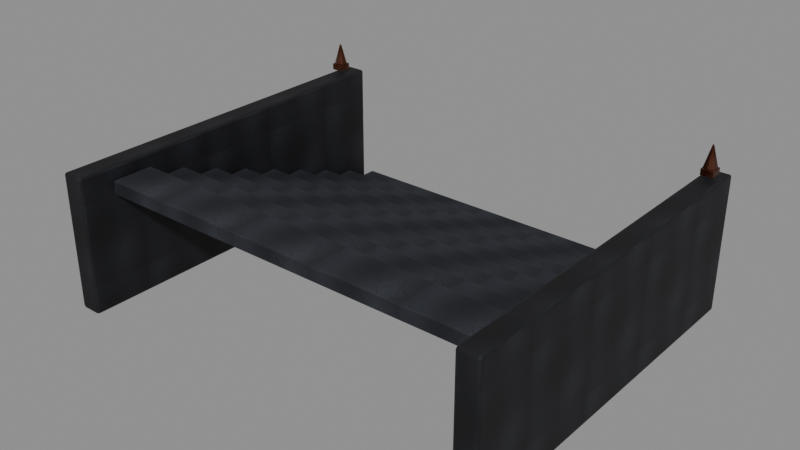 # Source: blackstone-stair.blend  (saved by Blender 5.0.118; exported with 4.5.12 LTS)
import bpy
from mathutils import Matrix  # noqa: F401  (used for matrix-valued properties, if any)

bpy.ops.wm.read_factory_settings(use_empty=True)
scene = bpy.context.scene
scene.name = 'Scene'

# ---- images (referenced by path relative to the original .blend; pixels are not part of the script)
import os
ASSET_DIR = os.environ.get("B2B_ASSET_DIR", "")  # directory of the original .blend (textures are referenced by path, not embedded)
HERE = os.path.dirname(os.path.abspath(__file__))  # packed textures are extracted next to this script under _unpacked/

def load_image(name, relpath, width, height, colorspace="sRGB"):
    """Load a texture the original file referenced (path relative to the .blend, or extracted next to this script)."""
    p = next((c for c in (os.path.join(HERE, relpath), os.path.join(ASSET_DIR, relpath)) if relpath and os.path.exists(c)), "")
    if p:
        img = bpy.data.images.load(p, check_existing=True)
        img.name = name
    else:  # same state as the original file: an image datablock whose file is absent (Cycles renders it pink)
        img = bpy.data.images.new(name, width, height)
        img.source = "FILE"
        img.filepath = "//" + (relpath or name)
    img.colorspace_settings.name = colorspace
    return img
img_blackstone_basalt_albedo_png = load_image('blackstone-basalt-albedo.png', '_unpacked/9fdcc09c39f13881.0d542fb7.png', 512, 512, 'sRGB')
img_blackstone_basalt_normal_png = load_image('blackstone-basalt-normal.png', '_unpacked/blackstone-basalt-normal.96010286.png', 512, 512, 'Non-Color')
img_blackstone_basalt_metallic_smoothness_png = load_image('blackstone-basalt-metallic-smoothness.png', '_unpacked/blackstone-basalt-metallic-smoothness.c027b876.png', 512, 512, 'Non-Color')
img_blackstone_voidstone_albedo_png = load_image('blackstone-voidstone-albedo.png', '_unpacked/da816e01c5508d44.dc45727e.png', 512, 512, 'sRGB')
img_blackstone_voidstone_normal_png = load_image('blackstone-voidstone-normal.png', '_unpacked/blackstone-voidstone-normal.66805469.png', 512, 512, 'Non-Color')
img_blackstone_voidstone_metallic_smoothness_png = load_image('blackstone-voidstone-metallic-smoothness.png', '_unpacked/blackstone-voidstone-metallic-smoothness.f0e929b4.png', 512, 512, 'Non-Color')
img_blackstone_bronze_albedo_png = load_image('blackstone-bronze-albedo.png', '_unpacked/352b8acdcaf28e41.c9bf7482.png', 512, 512, 'sRGB')
img_blackstone_royal_bronze_normal_png = load_image('blackstone-royal-bronze-normal.png', '_unpacked/blackstone-royal-bronze-normal.07504b01.png', 512, 512, 'Non-Color')
img_blackstone_royal_bronze_metallic_smoothness_png = load_image('blackstone-royal-bronze-metallic-smoothness.png', '_unpacked/blackstone-royal-bronze-metallic-smoothness.5d60b618.png', 512, 512, 'Non-Color')

# ---- materials (node trees are filled in below, after node groups)
mat_blackstone_basalt = bpy.data.materials.new('blackstone.basalt')
mat_blackstone_basalt.use_backface_culling = True
mat_blackstone_voidstone = bpy.data.materials.new('blackstone.voidstone')
mat_blackstone_voidstone.use_backface_culling = True
mat_blackstone_royal_bronze = bpy.data.materials.new('blackstone.royal-bronze')
mat_blackstone_royal_bronze.use_backface_culling = True

# ---- material node trees
mat_blackstone_basalt.use_nodes = True; mat_blackstone_basalt.node_tree.nodes.clear()
_N = mat_blackstone_basalt.node_tree.nodes; _L = mat_blackstone_basalt.node_tree.links
n0 = _N.new('ShaderNodeBsdfPrincipled'); n0.name = 'Principled BSDF'; n0.location = (-200, 100)
n1 = _N.new('ShaderNodeOutputMaterial'); n1.name = 'Material Output'; n1.location = (200, 100)
n2 = _N.new('ShaderNodeTexImage'); n2.name = 'BlackstoneSource'; n2.location = (0, 0)
n2.image = img_blackstone_basalt_albedo_png
n3 = _N.new('ShaderNodeTexImage'); n3.name = 'Blackstone Normal'; n3.location = (0, 0)
n3.image = img_blackstone_basalt_normal_png
n4 = _N.new('ShaderNodeNormalMap'); n4.name = 'Blackstone NormalMap'; n4.location = (0, 0)
n4.inputs[0].default_value = 0.45
n5 = _N.new('ShaderNodeTexImage'); n5.name = 'Blackstone MetallicSmoothness'; n5.location = (0, 0)
n5.image = img_blackstone_basalt_metallic_smoothness_png
n6 = _N.new('ShaderNodeSeparateColor'); n6.name = 'Blackstone Packed Channels'; n6.location = (0, 0)
n7 = _N.new('ShaderNodeMath'); n7.name = 'Blackstone Smoothness To Roughness'; n7.location = (0, 0)
n7.operation = 'SUBTRACT'
n7.inputs[0].default_value = 1.0
_L.new(n0.outputs[0], n1.inputs[0])
_L.new(n2.outputs[0], n0.inputs[0])
_L.new(n3.outputs[0], n4.inputs[1])
_L.new(n4.outputs[0], n0.inputs[5])
_L.new(n5.outputs[0], n6.inputs[0])
_L.new(n6.outputs[0], n0.inputs[1])
_L.new(n5.outputs[1], n7.inputs[1])
_L.new(n7.outputs[0], n0.inputs[2])
n1.is_active_output = True
mat_blackstone_voidstone.use_nodes = True; mat_blackstone_voidstone.node_tree.nodes.clear()
_N = mat_blackstone_voidstone.node_tree.nodes; _L = mat_blackstone_voidstone.node_tree.links
n0 = _N.new('ShaderNodeBsdfPrincipled'); n0.name = 'Principled BSDF'; n0.location = (-200, 100)
n1 = _N.new('ShaderNodeOutputMaterial'); n1.name = 'Material Output'; n1.location = (200, 100)
n2 = _N.new('ShaderNodeTexImage'); n2.name = 'BlackstoneSource'; n2.location = (0, 0)
n2.image = img_blackstone_voidstone_albedo_png
n3 = _N.new('ShaderNodeTexImage'); n3.name = 'Blackstone Normal'; n3.location = (0, 0)
n3.image = img_blackstone_voidstone_normal_png
n4 = _N.new('ShaderNodeNormalMap'); n4.name = 'Blackstone NormalMap'; n4.location = (0, 0)
n4.inputs[0].default_value = 0.45
n5 = _N.new('ShaderNodeTexImage'); n5.name = 'Blackstone MetallicSmoothness'; n5.location = (0, 0)
n5.image = img_blackstone_voidstone_metallic_smoothness_png
n6 = _N.new('ShaderNodeSeparateColor'); n6.name = 'Blackstone Packed Channels'; n6.location = (0, 0)
n7 = _N.new('ShaderNodeMath'); n7.name = 'Blackstone Smoothness To Roughness'; n7.location = (0, 0)
n7.operation = 'SUBTRACT'
n7.inputs[0].default_value = 1.0
_L.new(n0.outputs[0], n1.inputs[0])
_L.new(n2.outputs[0], n0.inputs[0])
_L.new(n3.outputs[0], n4.inputs[1])
_L.new(n4.outputs[0], n0.inputs[5])
_L.new(n5.outputs[0], n6.inputs[0])
_L.new(n6.outputs[0], n0.inputs[1])
_L.new(n5.outputs[1], n7.inputs[1])
_L.new(n7.outputs[0], n0.inputs[2])
n1.is_active_output = True
mat_blackstone_royal_bronze.use_nodes = True; mat_blackstone_royal_bronze.node_tree.nodes.clear()
_N = mat_blackstone_royal_bronze.node_tree.nodes; _L = mat_blackstone_royal_bronze.node_tree.links
n0 = _N.new('ShaderNodeBsdfPrincipled'); n0.name = 'Principled BSDF'; n0.location = (-200, 100)
n1 = _N.new('ShaderNodeOutputMaterial'); n1.name = 'Material Output'; n1.location = (200, 100)
n2 = _N.new('ShaderNodeTexImage'); n2.name = 'BlackstoneSource'; n2.location = (0, 0)
n2.image = img_blackstone_bronze_albedo_png
n3 = _N.new('ShaderNodeTexImage'); n3.name = 'Blackstone Normal'; n3.location = (0, 0)
n3.image = img_blackstone_royal_bronze_normal_png
n4 = _N.new('ShaderNodeNormalMap'); n4.name = 'Blackstone NormalMap'; n4.location = (0, 0)
n4.inputs[0].default_value = 0.45
n5 = _N.new('ShaderNodeTexImage'); n5.name = 'Blackstone MetallicSmoothness'; n5.location = (0, 0)
n5.image = img_blackstone_royal_bronze_metallic_smoothness_png
n6 = _N.new('ShaderNodeSeparateColor'); n6.name = 'Blackstone Packed Channels'; n6.location = (0, 0)
n7 = _N.new('ShaderNodeMath'); n7.name = 'Blackstone Smoothness To Roughness'; n7.location = (0, 0)
n7.operation = 'SUBTRACT'
n7.inputs[0].default_value = 1.0
_L.new(n0.outputs[0], n1.inputs[0])
_L.new(n2.outputs[0], n0.inputs[0])
_L.new(n3.outputs[0], n4.inputs[1])
_L.new(n4.outputs[0], n0.inputs[5])
_L.new(n5.outputs[0], n6.inputs[0])
_L.new(n6.outputs[0], n0.inputs[1])
_L.new(n5.outputs[1], n7.inputs[1])
_L.new(n7.outputs[0], n0.inputs[2])
n1.is_active_output = True

# ---- meshes
me_cube = bpy.data.meshes.new('Cube')
me_cube.from_pydata([(-3.75, -0.39, -0.13), (-3.75, -0.39, 0.13), (-3.75, 0.39, -0.13), (-3.75, 0.39, 0.13), (3.75, -0.39, -0.13), (3.75, -0.39, 0.13), (3.75, 0.39, -0.13), (3.75, 0.39, 0.13)], [], [(0, 1, 3, 2), (2, 3, 7, 6), (6, 7, 5, 4), (4, 5, 1, 0), (2, 6, 4, 0), (7, 3, 1, 5)])
_uv = me_cube.uv_layers.new(name='UVMap')
_uv.uv.foreach_set('vector', [0.2636, 0.4212, 0.2636, 0.5788, 0.7364, 0.5788, 0.7364, 0.4212, -1.773, 0.4212, -1.773, 0.5788, 2.773, 0.5788, 2.773, 0.4212, 0.7364, 0.4212, 0.7364, 0.5788, 0.2636, 0.5788, 0.2636, 0.4212, 2.773, 0.4212, 2.773, 0.5788, -1.773, 0.5788, -1.773, 0.4212, -1.773, 0.7364, 2.773, 0.7364, 2.773, 0.2636, -1.773, 0.2636, 2.773, 0.7364, -1.773, 0.7364, -1.773, 0.2636, 2.773, 0.2636])
me_cube.materials.append(mat_blackstone_basalt)
me_cube.update()
me_cube_001 = bpy.data.meshes.new('Cube.001')
me_cube_001.from_pydata([(-3.75, -0.39, -0.13), (-3.75, -0.39, 0.13), (-3.75, 0.39, -0.13), (-3.75, 0.39, 0.13), (3.75, -0.39, -0.13), (3.75, -0.39, 0.13), (3.75, 0.39, -0.13), (3.75, 0.39, 0.13)], [], [(0, 1, 3, 2), (2, 3, 7, 6), (6, 7, 5, 4), (4, 5, 1, 0), (2, 6, 4, 0), (7, 3, 1, 5)])
_uv = me_cube_001.uv_layers.new(name='UVMap')
_uv.uv.foreach_set('vector', [0.2636, 0.4212, 0.2636, 0.5788, 0.7364, 0.5788, 0.7364, 0.4212, -1.773, 0.4212, -1.773, 0.5788, 2.773, 0.5788, 2.773, 0.4212, 0.7364, 0.4212, 0.7364, 0.5788, 0.2636, 0.5788, 0.2636, 0.4212, 2.773, 0.4212, 2.773, 0.5788, -1.773, 0.5788, -1.773, 0.4212, -1.773, 0.7364, 2.773, 0.7364, 2.773, 0.2636, -1.773, 0.2636, 2.773, 0.7364, -1.773, 0.7364, -1.773, 0.2636, 2.773, 0.2636])
me_cube_001.materials.append(mat_blackstone_basalt)
me_cube_001.update()
me_cube_002 = bpy.data.meshes.new('Cube.002')
me_cube_002.from_pydata([(-3.75, -0.39, -0.13), (-3.75, -0.39, 0.13), (-3.75, 0.39, -0.13), (-3.75, 0.39, 0.13), (3.75, -0.39, -0.13), (3.75, -0.39, 0.13), (3.75, 0.39, -0.13), (3.75, 0.39, 0.13)], [], [(0, 1, 3, 2), (2, 3, 7, 6), (6, 7, 5, 4), (4, 5, 1, 0), (2, 6, 4, 0), (7, 3, 1, 5)])
_uv = me_cube_002.uv_layers.new(name='UVMap')
_uv.uv.foreach_set('vector', [0.2636, 0.4212, 0.2636, 0.5788, 0.7364, 0.5788, 0.7364, 0.4212, -1.773, 0.4212, -1.773, 0.5788, 2.773, 0.5788, 2.773, 0.4212, 0.7364, 0.4212, 0.7364, 0.5788, 0.2636, 0.5788, 0.2636, 0.4212, 2.773, 0.4212, 2.773, 0.5788, -1.773, 0.5788, -1.773, 0.4212, -1.773, 0.7364, 2.773, 0.7364, 2.773, 0.2636, -1.773, 0.2636, 2.773, 0.7364, -1.773, 0.7364, -1.773, 0.2636, 2.773, 0.2636])
me_cube_002.materials.append(mat_blackstone_basalt)
me_cube_002.update()
me_cube_003 = bpy.data.meshes.new('Cube.003')
me_cube_003.from_pydata([(-3.75, -0.39, -0.13), (-3.75, -0.39, 0.13), (-3.75, 0.39, -0.13), (-3.75, 0.39, 0.13), (3.75, -0.39, -0.13), (3.75, -0.39, 0.13), (3.75, 0.39, -0.13), (3.75, 0.39, 0.13)], [], [(0, 1, 3, 2), (2, 3, 7, 6), (6, 7, 5, 4), (4, 5, 1, 0), (2, 6, 4, 0), (7, 3, 1, 5)])
_uv = me_cube_003.uv_layers.new(name='UVMap')
_uv.uv.foreach_set('vector', [0.2636, 0.4212, 0.2636, 0.5788, 0.7364, 0.5788, 0.7364, 0.4212, -1.773, 0.4212, -1.773, 0.5788, 2.773, 0.5788, 2.773, 0.4212, 0.7364, 0.4212, 0.7364, 0.5788, 0.2636, 0.5788, 0.2636, 0.4212, 2.773, 0.4212, 2.773, 0.5788, -1.773, 0.5788, -1.773, 0.4212, -1.773, 0.7364, 2.773, 0.7364, 2.773, 0.2636, -1.773, 0.2636, 2.773, 0.7364, -1.773, 0.7364, -1.773, 0.2636, 2.773, 0.2636])
me_cube_003.materials.append(mat_blackstone_basalt)
me_cube_003.update()
me_cube_004 = bpy.data.meshes.new('Cube.004')
me_cube_004.from_pydata([(-3.75, -0.39, -0.13), (-3.75, -0.39, 0.13), (-3.75, 0.39, -0.13), (-3.75, 0.39, 0.13), (3.75, -0.39, -0.13), (3.75, -0.39, 0.13), (3.75, 0.39, -0.13), (3.75, 0.39, 0.13)], [], [(0, 1, 3, 2), (2, 3, 7, 6), (6, 7, 5, 4), (4, 5, 1, 0), (2, 6, 4, 0), (7, 3, 1, 5)])
_uv = me_cube_004.uv_layers.new(name='UVMap')
_uv.uv.foreach_set('vector', [0.2636, 0.4212, 0.2636, 0.5788, 0.7364, 0.5788, 0.7364, 0.4212, -1.773, 0.4212, -1.773, 0.5788, 2.773, 0.5788, 2.773, 0.4212, 0.7364, 0.4212, 0.7364, 0.5788, 0.2636, 0.5788, 0.2636, 0.4212, 2.773, 0.4212, 2.773, 0.5788, -1.773, 0.5788, -1.773, 0.4212, -1.773, 0.7364, 2.773, 0.7364, 2.773, 0.2636, -1.773, 0.2636, 2.773, 0.7364, -1.773, 0.7364, -1.773, 0.2636, 2.773, 0.2636])
me_cube_004.materials.append(mat_blackstone_basalt)
me_cube_004.update()
me_cube_005 = bpy.data.meshes.new('Cube.005')
me_cube_005.from_pydata([(-3.75, -0.39, -0.13), (-3.75, -0.39, 0.13), (-3.75, 0.39, -0.13), (-3.75, 0.39, 0.13), (3.75, -0.39, -0.13), (3.75, -0.39, 0.13), (3.75, 0.39, -0.13), (3.75, 0.39, 0.13)], [], [(0, 1, 3, 2), (2, 3, 7, 6), (6, 7, 5, 4), (4, 5, 1, 0), (2, 6, 4, 0), (7, 3, 1, 5)])
_uv = me_cube_005.uv_layers.new(name='UVMap')
_uv.uv.foreach_set('vector', [0.2636, 0.4212, 0.2636, 0.5788, 0.7364, 0.5788, 0.7364, 0.4212, -1.773, 0.4212, -1.773, 0.5788, 2.773, 0.5788, 2.773, 0.4212, 0.7364, 0.4212, 0.7364, 0.5788, 0.2636, 0.5788, 0.2636, 0.4212, 2.773, 0.4212, 2.773, 0.5788, -1.773, 0.5788, -1.773, 0.4212, -1.773, 0.7364, 2.773, 0.7364, 2.773, 0.2636, -1.773, 0.2636, 2.773, 0.7364, -1.773, 0.7364, -1.773, 0.2636, 2.773, 0.2636])
me_cube_005.materials.append(mat_blackstone_basalt)
me_cube_005.update()
me_cube_006 = bpy.data.meshes.new('Cube.006')
me_cube_006.from_pydata([(-3.75, -0.39, -0.13), (-3.75, -0.39, 0.13), (-3.75, 0.39, -0.13), (-3.75, 0.39, 0.13), (3.75, -0.39, -0.13), (3.75, -0.39, 0.13), (3.75, 0.39, -0.13), (3.75, 0.39, 0.13)], [], [(0, 1, 3, 2), (2, 3, 7, 6), (6, 7, 5, 4), (4, 5, 1, 0), (2, 6, 4, 0), (7, 3, 1, 5)])
_uv = me_cube_006.uv_layers.new(name='UVMap')
_uv.uv.foreach_set('vector', [0.2636, 0.4212, 0.2636, 0.5788, 0.7364, 0.5788, 0.7364, 0.4212, -1.773, 0.4212, -1.773, 0.5788, 2.773, 0.5788, 2.773, 0.4212, 0.7364, 0.4212, 0.7364, 0.5788, 0.2636, 0.5788, 0.2636, 0.4212, 2.773, 0.4212, 2.773, 0.5788, -1.773, 0.5788, -1.773, 0.4212, -1.773, 0.7364, 2.773, 0.7364, 2.773, 0.2636, -1.773, 0.2636, 2.773, 0.7364, -1.773, 0.7364, -1.773, 0.2636, 2.773, 0.2636])
me_cube_006.materials.append(mat_blackstone_basalt)
me_cube_006.update()
me_cube_007 = bpy.data.meshes.new('Cube.007')
me_cube_007.from_pydata([(-3.75, -0.39, -0.13), (-3.75, -0.39, 0.13), (-3.75, 0.39, -0.13), (-3.75, 0.39, 0.13), (3.75, -0.39, -0.13), (3.75, -0.39, 0.13), (3.75, 0.39, -0.13), (3.75, 0.39, 0.13)], [], [(0, 1, 3, 2), (2, 3, 7, 6), (6, 7, 5, 4), (4, 5, 1, 0), (2, 6, 4, 0), (7, 3, 1, 5)])
_uv = me_cube_007.uv_layers.new(name='UVMap')
_uv.uv.foreach_set('vector', [0.2636, 0.4212, 0.2636, 0.5788, 0.7364, 0.5788, 0.7364, 0.4212, -1.773, 0.4212, -1.773, 0.5788, 2.773, 0.5788, 2.773, 0.4212, 0.7364, 0.4212, 0.7364, 0.5788, 0.2636, 0.5788, 0.2636, 0.4212, 2.773, 0.4212, 2.773, 0.5788, -1.773, 0.5788, -1.773, 0.4212, -1.773, 0.7364, 2.773, 0.7364, 2.773, 0.2636, -1.773, 0.2636, 2.773, 0.7364, -1.773, 0.7364, -1.773, 0.2636, 2.773, 0.2636])
me_cube_007.materials.append(mat_blackstone_basalt)
me_cube_007.update()
me_cube_008 = bpy.data.meshes.new('Cube.008')
me_cube_008.from_pydata([(-3.75, -0.39, -0.13), (-3.75, -0.39, 0.13), (-3.75, 0.39, -0.13), (-3.75, 0.39, 0.13), (3.75, -0.39, -0.13), (3.75, -0.39, 0.13), (3.75, 0.39, -0.13), (3.75, 0.39, 0.13)], [], [(0, 1, 3, 2), (2, 3, 7, 6), (6, 7, 5, 4), (4, 5, 1, 0), (2, 6, 4, 0), (7, 3, 1, 5)])
_uv = me_cube_008.uv_layers.new(name='UVMap')
_uv.uv.foreach_set('vector', [0.2636, 0.4212, 0.2636, 0.5788, 0.7364, 0.5788, 0.7364, 0.4212, -1.773, 0.4212, -1.773, 0.5788, 2.773, 0.5788, 2.773, 0.4212, 0.7364, 0.4212, 0.7364, 0.5788, 0.2636, 0.5788, 0.2636, 0.4212, 2.773, 0.4212, 2.773, 0.5788, -1.773, 0.5788, -1.773, 0.4212, -1.773, 0.7364, 2.773, 0.7364, 2.773, 0.2636, -1.773, 0.2636, 2.773, 0.7364, -1.773, 0.7364, -1.773, 0.2636, 2.773, 0.2636])
me_cube_008.materials.append(mat_blackstone_basalt)
me_cube_008.update()
me_cube_009 = bpy.data.meshes.new('Cube.009')
me_cube_009.from_pydata([(-0.21, -3.5, -1.3), (-0.21, -3.5, 1.3), (-0.21, 3.5, -1.3), (-0.21, 3.5, 1.3), (0.21, -3.5, -1.3), (0.21, -3.5, 1.3), (0.21, 3.5, -1.3), (0.21, 3.5, 1.3)], [], [(0, 1, 3, 2), (2, 3, 7, 6), (6, 7, 5, 4), (4, 5, 1, 0), (2, 6, 4, 0), (7, 3, 1, 5)])
_uv = me_cube_009.uv_layers.new(name='UVMap')
_uv.uv.foreach_set('vector', [-1.744, -0.3333, -1.744, 1.333, 2.744, 1.333, 2.744, -0.3333, 0.3654, -0.3333, 0.3654, 1.333, 0.6346, 1.333, 0.6346, -0.3333, 2.744, -0.3333, 2.744, 1.333, -1.744, 1.333, -1.744, -0.3333, 0.6346, -0.3333, 0.6346, 1.333, 0.3654, 1.333, 0.3654, -0.3333, 0.3654, 2.744, 0.6346, 2.744, 0.6346, -1.744, 0.3654, -1.744, 0.6346, 2.744, 0.3654, 2.744, 0.3654, -1.744, 0.6346, -1.744])
me_cube_009.materials.append(mat_blackstone_voidstone)
me_cube_009.update()
me_cube_010 = bpy.data.meshes.new('Cube.010')
me_cube_010.from_pydata([(-0.119, -0.119, -0.063), (-0.119, -0.119, 0.063), (-0.119, 0.119, -0.063), (-0.119, 0.119, 0.063), (0.119, -0.119, -0.063), (0.119, -0.119, 0.063), (0.119, 0.119, -0.063), (0.119, 0.119, 0.063)], [], [(0, 1, 3, 2), (2, 3, 7, 6), (6, 7, 5, 4), (4, 5, 1, 0), (2, 6, 4, 0), (7, 3, 1, 5)])
_uv = me_cube_010.uv_layers.new(name='UVMap')
_uv.uv.foreach_set('vector', [0.1529, 0.3162, 0.1529, 0.6838, 0.8471, 0.6838, 0.8471, 0.3162, 0.1529, 0.3162, 0.1529, 0.6838, 0.8471, 0.6838, 0.8471, 0.3162, 0.8471, 0.3162, 0.8471, 0.6838, 0.1529, 0.6838, 0.1529, 0.3162, 0.8471, 0.3162, 0.8471, 0.6838, 0.1529, 0.6838, 0.1529, 0.3162, 0.1529, 0.8471, 0.8471, 0.8471, 0.8471, 0.1529, 0.1529, 0.1529, 0.8471, 0.8471, 0.1529, 0.8471, 0.1529, 0.1529, 0.8471, 0.1529])
me_cube_010.materials.append(mat_blackstone_royal_bronze)
me_cube_010.update()
me_cone = bpy.data.meshes.new('Cone')
me_cone.from_pydata([(0.0, 0.126, -0.231), (0.1091, 0.063, -0.231), (0.1091, -0.063, -0.231), (0.0, -0.126, -0.231), (-0.1091, -0.063, -0.231), (-0.1091, 0.063, -0.231), (0.0, 0.0, 0.231)], [], [(0, 6, 1), (1, 6, 2), (2, 6, 3), (3, 6, 4), (0, 1, 2, 3, 4, 5), (4, 6, 5), (5, 6, 0)])
_uv = me_cone.uv_layers.new(name='UVMap')
_uv.uv.foreach_set('vector', [0.5, 0.038, 0.5, 0.962, 0.7182, 0.038, 0.626, 0.038, 0.5, 0.962, 0.374, 0.038, 0.7182, 0.038, 0.5, 0.962, 0.5, 0.038, 0.5, 0.038, 0.5, 0.962, 0.2818, 0.038, 0.5, 0.752, 0.7182, 0.626, 0.7182, 0.374, 0.5, 0.248, 0.2818, 0.374, 0.2818, 0.626, 0.374, 0.038, 0.5, 0.962, 0.626, 0.038, 0.2818, 0.038, 0.5, 0.962, 0.5, 0.038])
me_cone.materials.append(mat_blackstone_royal_bronze)
me_cone.update()
me_cube_011 = bpy.data.meshes.new('Cube.011')
me_cube_011.from_pydata([(-0.21, -3.5, -1.3), (-0.21, -3.5, 1.3), (-0.21, 3.5, -1.3), (-0.21, 3.5, 1.3), (0.21, -3.5, -1.3), (0.21, -3.5, 1.3), (0.21, 3.5, -1.3), (0.21, 3.5, 1.3)], [], [(0, 1, 3, 2), (2, 3, 7, 6), (6, 7, 5, 4), (4, 5, 1, 0), (2, 6, 4, 0), (7, 3, 1, 5)])
_uv = me_cube_011.uv_layers.new(name='UVMap')
_uv.uv.foreach_set('vector', [-1.744, -0.3333, -1.744, 1.333, 2.744, 1.333, 2.744, -0.3333, 0.3654, -0.3333, 0.3654, 1.333, 0.6346, 1.333, 0.6346, -0.3333, 2.744, -0.3333, 2.744, 1.333, -1.744, 1.333, -1.744, -0.3333, 0.6346, -0.3333, 0.6346, 1.333, 0.3654, 1.333, 0.3654, -0.3333, 0.3654, 2.744, 0.6346, 2.744, 0.6346, -1.744, 0.3654, -1.744, 0.6346, 2.744, 0.3654, 2.744, 0.3654, -1.744, 0.6346, -1.744])
me_cube_011.materials.append(mat_blackstone_voidstone)
me_cube_011.update()
me_cube_012 = bpy.data.meshes.new('Cube.012')
me_cube_012.from_pydata([(-0.119, -0.119, -0.063), (-0.119, -0.119, 0.063), (-0.119, 0.119, -0.063), (-0.119, 0.119, 0.063), (0.119, -0.119, -0.063), (0.119, -0.119, 0.063), (0.119, 0.119, -0.063), (0.119, 0.119, 0.063)], [], [(0, 1, 3, 2), (2, 3, 7, 6), (6, 7, 5, 4), (4, 5, 1, 0), (2, 6, 4, 0), (7, 3, 1, 5)])
_uv = me_cube_012.uv_layers.new(name='UVMap')
_uv.uv.foreach_set('vector', [0.1529, 0.3162, 0.1529, 0.6838, 0.8471, 0.6838, 0.8471, 0.3162, 0.1529, 0.3162, 0.1529, 0.6838, 0.8471, 0.6838, 0.8471, 0.3162, 0.8471, 0.3162, 0.8471, 0.6838, 0.1529, 0.6838, 0.1529, 0.3162, 0.8471, 0.3162, 0.8471, 0.6838, 0.1529, 0.6838, 0.1529, 0.3162, 0.1529, 0.8471, 0.8471, 0.8471, 0.8471, 0.1529, 0.1529, 0.1529, 0.8471, 0.8471, 0.1529, 0.8471, 0.1529, 0.1529, 0.8471, 0.1529])
me_cube_012.materials.append(mat_blackstone_royal_bronze)
me_cube_012.update()
me_cone_001 = bpy.data.meshes.new('Cone.001')
me_cone_001.from_pydata([(0.0, 0.126, -0.231), (0.1091, 0.063, -0.231), (0.1091, -0.063, -0.231), (0.0, -0.126, -0.231), (-0.1091, -0.063, -0.231), (-0.1091, 0.063, -0.231), (0.0, 0.0, 0.231)], [], [(0, 6, 1), (1, 6, 2), (2, 6, 3), (3, 6, 4), (0, 1, 2, 3, 4, 5), (4, 6, 5), (5, 6, 0)])
_uv = me_cone_001.uv_layers.new(name='UVMap')
_uv.uv.foreach_set('vector', [0.5, 0.038, 0.5, 0.962, 0.7182, 0.038, 0.626, 0.038, 0.5, 0.962, 0.374, 0.038, 0.7182, 0.038, 0.5, 0.962, 0.5, 0.038, 0.5, 0.038, 0.5, 0.962, 0.2818, 0.038, 0.5, 0.752, 0.7182, 0.626, 0.7182, 0.374, 0.5, 0.248, 0.2818, 0.374, 0.2818, 0.626, 0.374, 0.038, 0.5, 0.962, 0.626, 0.038, 0.2818, 0.038, 0.5, 0.962, 0.5, 0.038])
me_cone_001.materials.append(mat_blackstone_royal_bronze)
me_cone_001.update()

# ---- objects
ob_stair_step_1 = bpy.data.objects.new('Stair_Step_1', me_cube)
ob_stair_step_2 = bpy.data.objects.new('Stair_Step_2', me_cube_001)
ob_stair_step_3 = bpy.data.objects.new('Stair_Step_3', me_cube_002)
ob_stair_step_4 = bpy.data.objects.new('Stair_Step_4', me_cube_003)
ob_stair_step_5 = bpy.data.objects.new('Stair_Step_5', me_cube_004)
ob_stair_step_6 = bpy.data.objects.new('Stair_Step_6', me_cube_005)
ob_stair_step_7 = bpy.data.objects.new('Stair_Step_7', me_cube_006)
ob_stair_step_8 = bpy.data.objects.new('Stair_Step_8', me_cube_007)
ob_stair_step_9 = bpy.data.objects.new('Stair_Step_9', me_cube_008)
ob_stair_cheek__1 = bpy.data.objects.new('Stair_Cheek_-1', me_cube_009)
ob_stair_finialfront__1_base = bpy.data.objects.new('Stair_FinialFront_-1_Base', me_cube_010)
ob_stair_finialfront__1_spike = bpy.data.objects.new('Stair_FinialFront_-1_Spike', me_cone)
ob_stair_cheek_1 = bpy.data.objects.new('Stair_Cheek_1', me_cube_011)
ob_stair_finialfront_1_base = bpy.data.objects.new('Stair_FinialFront_1_Base', me_cube_012)
ob_stair_finialfront_1_spike = bpy.data.objects.new('Stair_FinialFront_1_Spike', me_cone_001)

# ---- transforms, parenting, visibility, modifiers, constraints
ob_stair_step_1.location = (0.0, 3.24, 0.13)
_m = ob_stair_step_1.modifiers.new('blackstone-bevel', 'BEVEL')
_m.width = 0.025
_m.width_pct = 0.025
_m.segments = 2
ob_stair_step_2.location = (0.0, 2.52, 0.39)
_m = ob_stair_step_2.modifiers.new('blackstone-bevel', 'BEVEL')
_m.width = 0.025
_m.width_pct = 0.025
_m.segments = 2
ob_stair_step_3.location = (0.0, 1.8, 0.65)
_m = ob_stair_step_3.modifiers.new('blackstone-bevel', 'BEVEL')
_m.width = 0.025
_m.width_pct = 0.025
_m.segments = 2
ob_stair_step_4.location = (0.0, 1.08, 0.91)
_m = ob_stair_step_4.modifiers.new('blackstone-bevel', 'BEVEL')
_m.width = 0.025
_m.width_pct = 0.025
_m.segments = 2
ob_stair_step_5.location = (0.0, 0.36, 1.17)
_m = ob_stair_step_5.modifiers.new('blackstone-bevel', 'BEVEL')
_m.width = 0.025
_m.width_pct = 0.025
_m.segments = 2
ob_stair_step_6.location = (0.0, -0.36, 1.43)
_m = ob_stair_step_6.modifiers.new('blackstone-bevel', 'BEVEL')
_m.width = 0.025
_m.width_pct = 0.025
_m.segments = 2
ob_stair_step_7.location = (0.0, -1.08, 1.69)
_m = ob_stair_step_7.modifiers.new('blackstone-bevel', 'BEVEL')
_m.width = 0.025
_m.width_pct = 0.025
_m.segments = 2
ob_stair_step_8.location = (0.0, -1.8, 1.95)
_m = ob_stair_step_8.modifiers.new('blackstone-bevel', 'BEVEL')
_m.width = 0.025
_m.width_pct = 0.025
_m.segments = 2
ob_stair_step_9.location = (0.0, -2.52, 2.21)
_m = ob_stair_step_9.modifiers.new('blackstone-bevel', 'BEVEL')
_m.width = 0.025
_m.width_pct = 0.025
_m.segments = 2
ob_stair_cheek__1.location = (-4.05, 0.0, 1.25)
_m = ob_stair_cheek__1.modifiers.new('blackstone-bevel', 'BEVEL')
_m.width = 0.05
_m.width_pct = 0.05
_m.segments = 2
ob_stair_finialfront__1_base.location = (-4.05, 3.05, 2.7)
_m = ob_stair_finialfront__1_base.modifiers.new('blackstone-bevel', 'BEVEL')
_m.width = 0.014
_m.width_pct = 0.014
_m.segments = 2
ob_stair_finialfront__1_spike.location = (-4.05, 3.05, 2.994)
_m = ob_stair_finialfront__1_spike.modifiers.new('blackstone-bevel', 'BEVEL')
_m.width = 0.01
_m.width_pct = 0.01
_m.segments = 2
ob_stair_cheek_1.location = (4.05, 0.0, 1.25)
_m = ob_stair_cheek_1.modifiers.new('blackstone-bevel', 'BEVEL')
_m.width = 0.05
_m.width_pct = 0.05
_m.segments = 2
ob_stair_finialfront_1_base.location = (4.05, 3.05, 2.7)
_m = ob_stair_finialfront_1_base.modifiers.new('blackstone-bevel', 'BEVEL')
_m.width = 0.014
_m.width_pct = 0.014
_m.segments = 2
ob_stair_finialfront_1_spike.location = (4.05, 3.05, 2.994)
_m = ob_stair_finialfront_1_spike.modifiers.new('blackstone-bevel', 'BEVEL')
_m.width = 0.01
_m.width_pct = 0.01
_m.segments = 2

# ---- collection membership
scene.collection.objects.link(ob_stair_step_1)
scene.collection.objects.link(ob_stair_step_2)
scene.collection.objects.link(ob_stair_step_3)
scene.collection.objects.link(ob_stair_step_4)
scene.collection.objects.link(ob_stair_step_5)
scene.collection.objects.link(ob_stair_step_6)
scene.collection.objects.link(ob_stair_step_7)
scene.collection.objects.link(ob_stair_step_8)
scene.collection.objects.link(ob_stair_step_9)
scene.collection.objects.link(ob_stair_cheek__1)
scene.collection.objects.link(ob_stair_finialfront__1_base)
scene.collection.objects.link(ob_stair_finialfront__1_spike)
scene.collection.objects.link(ob_stair_cheek_1)
scene.collection.objects.link(ob_stair_finialfront_1_base)
scene.collection.objects.link(ob_stair_finialfront_1_spike)

# ---- scene / render settings (as saved in the file)
scene.frame_start = 1; scene.frame_end = 250; scene.frame_set(1)
scene.render.engine = 'BLENDER_EEVEE_NEXT'
scene.render.bake_bias = 0.0
scene.render.bake_samples = 0
scene.cycles.sampling_pattern = 'TABULATED_SOBOL'
scene.eevee.use_volume_custom_range = False
bpy.context.view_layer.update()

# ---- added for rendering (the .blend has no active camera and no usable light): camera, sun + grey world if the file has none
cam_auto = bpy.data.cameras.new('AutoCamera')
cam_auto.lens = 50.0
cam_auto.sensor_width = 36.0
cam_auto.clip_end = 1000.0
ob_auto_camera = bpy.data.objects.new('AutoCamera', cam_auto)
scene.collection.objects.link(ob_auto_camera)
ob_auto_camera.location = (10.7054, -12.7815, 10.1308)
ob_auto_camera.rotation_euler = (1.09748, -7.21219e-08, 0.694738)
scene.camera = ob_auto_camera
light_auto_sun = bpy.data.lights.new('AutoSun', 'SUN')
light_auto_sun.energy = 3.0
light_auto_sun.angle = 0.0523599
ob_auto_sun = bpy.data.objects.new('AutoSun', light_auto_sun)
scene.collection.objects.link(ob_auto_sun)
ob_auto_sun.rotation_euler = (0.872665, 0.174533, 0.523599)
if scene.world is None:
    world_auto = bpy.data.worlds.new('AutoWorld')
    world_auto.color = (0.3, 0.3, 0.3)
    scene.world = world_auto
bpy.context.view_layer.update()
